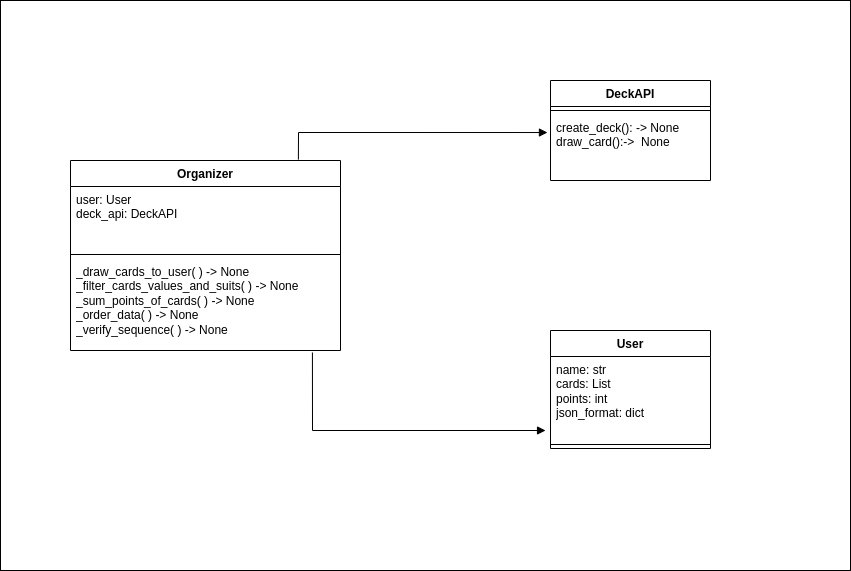

The diagram above was exported from draw.io. Its source (the exported page's mxGraphModel, read from the mxfile embedded in the PNG):
<mxGraphModel dx="1362" dy="803" grid="1" gridSize="10" guides="1" tooltips="1" connect="1" arrows="1" fold="1" page="1" pageScale="1" pageWidth="850" pageHeight="1100" math="0" shadow="0">
  <root>
    <mxCell id="0" />
    <mxCell id="1" parent="0" />
    <mxCell id="hISVK-4Qaxipmhn7rN4f-20" value="" style="rounded=0;whiteSpace=wrap;html=1;" vertex="1" parent="1">
      <mxGeometry y="100" width="850" height="570" as="geometry" />
    </mxCell>
    <mxCell id="hISVK-4Qaxipmhn7rN4f-4" value="User" style="swimlane;fontStyle=1;align=center;verticalAlign=top;childLayout=stackLayout;horizontal=1;startSize=26;horizontalStack=0;resizeParent=1;resizeParentMax=0;resizeLast=0;collapsible=1;marginBottom=0;whiteSpace=wrap;html=1;" vertex="1" parent="1">
      <mxGeometry x="550" y="430" width="160" height="118" as="geometry" />
    </mxCell>
    <mxCell id="hISVK-4Qaxipmhn7rN4f-5" value="name: str&lt;br&gt;cards: List&lt;br&gt;points: int&lt;br&gt;json_format: dict" style="text;strokeColor=none;fillColor=none;align=left;verticalAlign=top;spacingLeft=4;spacingRight=4;overflow=hidden;rotatable=0;points=[[0,0.5],[1,0.5]];portConstraint=eastwest;whiteSpace=wrap;html=1;" vertex="1" parent="hISVK-4Qaxipmhn7rN4f-4">
      <mxGeometry y="26" width="160" height="84" as="geometry" />
    </mxCell>
    <mxCell id="hISVK-4Qaxipmhn7rN4f-6" value="" style="line;strokeWidth=1;fillColor=none;align=left;verticalAlign=middle;spacingTop=-1;spacingLeft=3;spacingRight=3;rotatable=0;labelPosition=right;points=[];portConstraint=eastwest;strokeColor=inherit;" vertex="1" parent="hISVK-4Qaxipmhn7rN4f-4">
      <mxGeometry y="110" width="160" height="8" as="geometry" />
    </mxCell>
    <mxCell id="hISVK-4Qaxipmhn7rN4f-8" value="DeckAPI" style="swimlane;fontStyle=1;align=center;verticalAlign=top;childLayout=stackLayout;horizontal=1;startSize=26;horizontalStack=0;resizeParent=1;resizeParentMax=0;resizeLast=0;collapsible=1;marginBottom=0;whiteSpace=wrap;html=1;" vertex="1" parent="1">
      <mxGeometry x="550" y="180" width="160" height="100" as="geometry" />
    </mxCell>
    <mxCell id="hISVK-4Qaxipmhn7rN4f-10" value="" style="line;strokeWidth=1;fillColor=none;align=left;verticalAlign=middle;spacingTop=-1;spacingLeft=3;spacingRight=3;rotatable=0;labelPosition=right;points=[];portConstraint=eastwest;strokeColor=inherit;" vertex="1" parent="hISVK-4Qaxipmhn7rN4f-8">
      <mxGeometry y="26" width="160" height="8" as="geometry" />
    </mxCell>
    <mxCell id="hISVK-4Qaxipmhn7rN4f-11" value="create_deck(): -&amp;gt; None&lt;br&gt;draw_card():-&amp;gt;&amp;nbsp; None" style="text;strokeColor=none;fillColor=none;align=left;verticalAlign=top;spacingLeft=4;spacingRight=4;overflow=hidden;rotatable=0;points=[[0,0.5],[1,0.5]];portConstraint=eastwest;whiteSpace=wrap;html=1;" vertex="1" parent="hISVK-4Qaxipmhn7rN4f-8">
      <mxGeometry y="34" width="160" height="66" as="geometry" />
    </mxCell>
    <mxCell id="hISVK-4Qaxipmhn7rN4f-12" value="Organizer" style="swimlane;fontStyle=1;align=center;verticalAlign=top;childLayout=stackLayout;horizontal=1;startSize=26;horizontalStack=0;resizeParent=1;resizeParentMax=0;resizeLast=0;collapsible=1;marginBottom=0;whiteSpace=wrap;html=1;" vertex="1" parent="1">
      <mxGeometry x="70" y="260" width="270" height="190" as="geometry" />
    </mxCell>
    <mxCell id="hISVK-4Qaxipmhn7rN4f-13" value="user: User&lt;br&gt;deck_api: DeckAPI&lt;br&gt;" style="text;strokeColor=none;fillColor=none;align=left;verticalAlign=top;spacingLeft=4;spacingRight=4;overflow=hidden;rotatable=0;points=[[0,0.5],[1,0.5]];portConstraint=eastwest;whiteSpace=wrap;html=1;" vertex="1" parent="hISVK-4Qaxipmhn7rN4f-12">
      <mxGeometry y="26" width="270" height="64" as="geometry" />
    </mxCell>
    <mxCell id="hISVK-4Qaxipmhn7rN4f-14" value="" style="line;strokeWidth=1;fillColor=none;align=left;verticalAlign=middle;spacingTop=-1;spacingLeft=3;spacingRight=3;rotatable=0;labelPosition=right;points=[];portConstraint=eastwest;strokeColor=inherit;" vertex="1" parent="hISVK-4Qaxipmhn7rN4f-12">
      <mxGeometry y="90" width="270" height="8" as="geometry" />
    </mxCell>
    <mxCell id="hISVK-4Qaxipmhn7rN4f-15" value="_draw_cards_to_user( ) -&amp;gt; None&lt;br&gt;_filter_cards_values_and_suits( ) -&amp;gt; None&lt;br&gt;_sum_points_of_cards( ) -&amp;gt; None&lt;br&gt;_order_data( ) -&amp;gt; None&lt;br&gt;_verify_sequence( ) -&amp;gt; None&lt;br&gt;" style="text;strokeColor=none;fillColor=none;align=left;verticalAlign=top;spacingLeft=4;spacingRight=4;overflow=hidden;rotatable=0;points=[[0,0.5],[1,0.5]];portConstraint=eastwest;whiteSpace=wrap;html=1;" vertex="1" parent="hISVK-4Qaxipmhn7rN4f-12">
      <mxGeometry y="98" width="270" height="92" as="geometry" />
    </mxCell>
    <mxCell id="hISVK-4Qaxipmhn7rN4f-17" value="" style="html=1;verticalAlign=bottom;labelBackgroundColor=none;endArrow=block;endFill=1;rounded=0;entryX=-0.019;entryY=0.273;entryDx=0;entryDy=0;entryPerimeter=0;exitX=0.844;exitY=-0.005;exitDx=0;exitDy=0;exitPerimeter=0;" edge="1" parent="1" source="hISVK-4Qaxipmhn7rN4f-12" target="hISVK-4Qaxipmhn7rN4f-11">
      <mxGeometry width="160" relative="1" as="geometry">
        <mxPoint x="340" y="290" as="sourcePoint" />
        <mxPoint x="500" y="290" as="targetPoint" />
        <Array as="points">
          <mxPoint x="298" y="232" />
        </Array>
      </mxGeometry>
    </mxCell>
    <mxCell id="hISVK-4Qaxipmhn7rN4f-18" value="" style="html=1;verticalAlign=bottom;labelBackgroundColor=none;endArrow=block;endFill=1;rounded=0;exitX=0.896;exitY=1.022;exitDx=0;exitDy=0;exitPerimeter=0;entryX=-0.031;entryY=0.881;entryDx=0;entryDy=0;entryPerimeter=0;" edge="1" parent="1" source="hISVK-4Qaxipmhn7rN4f-15" target="hISVK-4Qaxipmhn7rN4f-5">
      <mxGeometry width="160" relative="1" as="geometry">
        <mxPoint x="340" y="410" as="sourcePoint" />
        <mxPoint x="500" y="410" as="targetPoint" />
        <Array as="points">
          <mxPoint x="312" y="530" />
        </Array>
      </mxGeometry>
    </mxCell>
  </root>
</mxGraphModel>